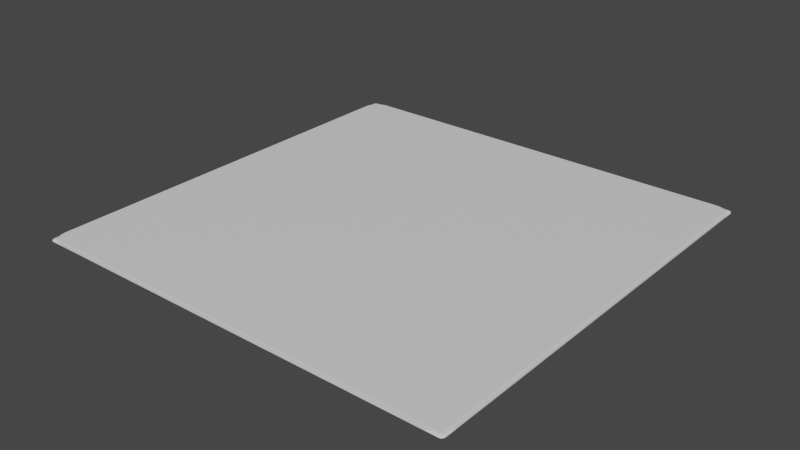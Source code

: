 # Source: mousemat.blend  (saved by Blender 3.3.6; exported with 4.5.12 LTS)
import bpy
from mathutils import Matrix  # noqa: F401  (used for matrix-valued properties, if any)

bpy.ops.wm.read_factory_settings(use_empty=True)
scene = bpy.context.scene
scene.name = 'Scene'

# ---- collections
col_collection = bpy.data.collections.new('Collection'); scene.collection.children.link(col_collection)

# ---- materials (node trees are filled in below, after node groups)
mat_material = bpy.data.materials.new('Material')
mat_material.alpha_threshold = 0.0
mat_material.use_transparent_shadow = False
mat_material.roughness = 0.5
mat_material.line_color = (0.0, 0.0, 0.0, 1.0)

# ---- node groups
ng_auto_smooth = bpy.data.node_groups.new('Auto Smooth', 'GeometryNodeTree')
_s = ng_auto_smooth.interface.new_socket(name='Geometry', in_out='OUTPUT', socket_type='NodeSocketGeometry')
_s = ng_auto_smooth.interface.new_socket(name='Geometry', in_out='INPUT', socket_type='NodeSocketGeometry')
_s = ng_auto_smooth.interface.new_socket(name='Angle', in_out='INPUT', socket_type='NodeSocketFloat')
_s.subtype = 'ANGLE'
_s.min_value = 0.0
_s.max_value = 3.142
ng_auto_smooth.is_modifier = True
_N = ng_auto_smooth.nodes; _L = ng_auto_smooth.links
n0 = _N.new('NodeGroupOutput'); n0.name = 'Group Output'; n0.location = (480, -100)
n1 = _N.new('NodeGroupInput'); n1.name = 'Group Input'; n1.location = (-420, -300)
n2 = _N.new('NodeGroupInput'); n2.name = 'Group Input.001'; n2.location = (-60, -100)
n3 = _N.new('GeometryNodeSetShadeSmooth'); n3.name = 'Set Shade Smooth'; n3.location = (120, -100)
n3.domain = 'EDGE'
n4 = _N.new('GeometryNodeSetShadeSmooth'); n4.name = 'Set Shade Smooth.001'; n4.location = (300, -100)
n5 = _N.new('GeometryNodeInputMeshEdgeAngle'); n5.name = 'Edge Angle'; n5.location = (-420, -220)
n6 = _N.new('GeometryNodeInputEdgeSmooth'); n6.name = 'Is Edge Smooth'; n6.location = (-60, -160)
n7 = _N.new('GeometryNodeInputShadeSmooth'); n7.name = 'Is Face Smooth'; n7.location = (-240, -340)
n8 = _N.new('FunctionNodeBooleanMath'); n8.name = 'Boolean Math'; n8.location = (-60, -220)
n9 = _N.new('FunctionNodeCompare'); n9.name = 'Compare'; n9.location = (-240, -180)
n9.operation = 'LESS_EQUAL'
_L.new(n5.outputs[0], n9.inputs[0])
_L.new(n4.outputs[0], n0.inputs[0])
_L.new(n1.outputs[1], n9.inputs[1])
_L.new(n9.outputs[0], n8.inputs[0])
_L.new(n7.outputs[0], n8.inputs[1])
_L.new(n2.outputs[0], n3.inputs[0])
_L.new(n6.outputs[0], n3.inputs[1])
_L.new(n3.outputs[0], n4.inputs[0])
_L.new(n8.outputs[0], n3.inputs[2])
n0.is_active_output = True

# ---- material node trees
mat_material.use_nodes = True; mat_material.node_tree.nodes.clear()
_N = mat_material.node_tree.nodes; _L = mat_material.node_tree.links
n0 = _N.new('ShaderNodeOutputMaterial'); n0.name = 'Material Output'; n0.location = (300, 300)
n1 = _N.new('ShaderNodeBsdfPrincipled'); n1.name = 'Principled BSDF'; n1.location = (10, 300)
n1.distribution = 'GGX'
n1.subsurface_method = 'RANDOM_WALK_SKIN'
n1.inputs[3].default_value = 1.45
n1.inputs[27].default_value = (0.0, 0.0, 0.0, 1.0)
n1.inputs[28].default_value = 1.0
_L.new(n1.outputs[0], n0.inputs[0])
n0.is_active_output = True

# ---- world
world_world = bpy.data.worlds.new('World'); scene.world = world_world
world_world.use_nodes = True; world_world.node_tree.nodes.clear()
_N = world_world.node_tree.nodes; _L = world_world.node_tree.links
n0 = _N.new('ShaderNodeOutputWorld'); n0.name = 'World Output'; n0.location = (300, 300)
n1 = _N.new('ShaderNodeBackground'); n1.name = 'Background'; n1.location = (10, 300)
n1.inputs[0].default_value = (0.05088, 0.05088, 0.05088, 1.0)
_L.new(n1.outputs[0], n0.inputs[0])
n0.is_active_output = True
world_world.color = (0.05088, 0.05088, 0.05088)
world_world.use_sun_shadow = False
world_world.sun_shadow_jitter_overblur = 0.0

# ---- meshes
me_cube = bpy.data.meshes.new('Cube')
me_cube.from_pydata([(0.984, 0.984, 0.01597), (1.0, 0.984, 1.863e-09), (0.984, 0.9979, 0.007977), (0.9917, 0.9958, 0.007639), (0.992, 0.984, 0.01384), (0.984, 0.992, 0.01384), (0.9917, 0.9917, 0.01177), (0.9979, 0.992, 1.863e-09), (0.9979, 0.984, 0.007977), (0.9958, 0.9917, 0.007639), (0.984, 1.0, -1.863e-09), (0.992, 0.9979, -1.863e-09), (1.0, -0.984, 1.863e-09), (0.984, -0.984, 0.01597), (0.984, -1.0, 1.863e-09), (0.9979, -0.984, 0.007977), (0.9979, -0.992, 1.863e-09), (0.9958, -0.9917, 0.007639), (0.984, -0.992, 0.01384), (0.992, -0.984, 0.01384), (0.9917, -0.9917, 0.01177), (0.984, -0.9979, 0.007977), (0.9917, -0.9958, 0.007639), (0.992, -0.9979, -1.863e-09), (-0.984, 0.984, 0.01597), (-0.992, 0.9979, 1.863e-09), (-0.984, 0.9979, 0.007977), (-0.9917, 0.9958, 0.007639), (-0.9979, 0.984, 0.007977), (-0.9979, 0.992, 1.863e-09), (-0.9958, 0.9917, 0.007639), (-0.984, 0.992, 0.01384), (-0.992, 0.984, 0.01384), (-0.9917, 0.9917, 0.01177), (-1.0, 0.984, -1.863e-09), (-0.984, 1.0, -1.863e-09), (-0.984, -1.0, 1.863e-09), (-0.984, -0.984, 0.01597), (-0.9979, -0.984, 0.007977), (-0.9958, -0.9917, 0.007639), (-0.984, -0.9979, 0.007977), (-0.9917, -0.9958, 0.007639), (-0.992, -0.984, 0.01384), (-0.984, -0.992, 0.01384), (-0.9917, -0.9917, 0.01177), (-1.0, -0.984, -1.863e-09), (-0.992, -0.9979, -1.863e-09), (-0.9979, -0.992, -1.863e-09)], [], [(0, 24, 37, 13), (10, 2, 3, 11), (2, 5, 6, 3), (0, 4, 6, 5), (4, 8, 9, 6), (1, 7, 9, 8), (7, 11, 3, 9), (3, 6, 9), (12, 15, 17, 16), (15, 19, 20, 17), (13, 18, 20, 19), (18, 21, 22, 20), (14, 23, 22, 21), (23, 16, 17, 22), (17, 20, 22), (35, 25, 27, 26), (25, 29, 30, 27), (34, 28, 30, 29), (28, 32, 33, 30), (24, 31, 33, 32), (31, 26, 27, 33), (27, 30, 33), (45, 47, 39, 38), (47, 46, 41, 39), (36, 40, 41, 46), (40, 43, 44, 41), (37, 42, 44, 43), (42, 38, 39, 44), (39, 41, 44), (13, 37, 43, 18), (18, 43, 40, 21), (21, 40, 36, 14), (0, 13, 19, 4), (4, 19, 15, 8), (8, 15, 12, 1), (37, 24, 32, 42), (42, 32, 28, 38), (38, 28, 34, 45), (24, 0, 5, 31), (31, 5, 2, 26), (26, 2, 10, 35)])
_uv = me_cube.uv_layers.new(name='UVMap')
_uv.uv.foreach_set('vector', [0.627, 0.502, 0.873, 0.502, 0.873, 0.748, 0.627, 0.748, 0.5, 0.498, 0.5624, 0.498, 0.5598, 0.499, 0.5, 0.499, 0.5624, 0.498, 0.625, 0.498, 0.625, 0.499, 0.5598, 0.499, 0.627, 0.502, 0.626, 0.502, 0.626, 0.5, 0.627, 0.5, 0.626, 0.502, 0.5624, 0.502, 0.5598, 0.501, 0.626, 0.5, 0.5, 0.502, 0.5, 0.501, 0.5598, 0.501, 0.5624, 0.502, 0.5, 0.501, 0.5, 0.499, 0.5598, 0.499, 0.5598, 0.501, 0.5598, 0.499, 0.625, 0.499, 0.5598, 0.4995, 0.5, 0.748, 0.5624, 0.748, 0.5598, 0.749, 0.5, 0.749, 0.5624, 0.748, 0.626, 0.748, 0.626, 0.75, 0.5598, 0.749, 0.627, 0.748, 0.627, 0.75, 0.626, 0.75, 0.626, 0.748, 0.625, 0.752, 0.5624, 0.752, 0.5598, 0.751, 0.625, 0.751, 0.5, 0.752, 0.5, 0.751, 0.5598, 0.751, 0.5624, 0.752, 0.5, 0.751, 0.5, 0.749, 0.5598, 0.749, 0.5598, 0.751, 0.5598, 0.7505, 0.625, 0.751, 0.5598, 0.751, 0.5, 0.252, 0.5, 0.251, 0.5598, 0.251, 0.5624, 0.252, 0.5, 0.251, 0.5, 0.249, 0.5598, 0.249, 0.5598, 0.251, 0.5, 0.248, 0.5624, 0.248, 0.5598, 0.249, 0.5, 0.249, 0.5624, 0.248, 0.625, 0.248, 0.625, 0.249, 0.5598, 0.249, 0.873, 0.502, 0.873, 0.5, 0.875, 0.501, 0.875, 0.502, 0.625, 0.252, 0.5624, 0.252, 0.5598, 0.251, 0.625, 0.25, 0.5598, 0.2495, 0.5598, 0.249, 0.625, 0.249, 0.5, 0.001997, 0.5, 0.0009997, 0.5598, 0.001042, 0.5624, 0.001997, 0.5, 0.0009997, 0.5, 0.0, 0.5598, 0.0, 0.5598, 0.001042, 0.5, 0.998, 0.5624, 0.998, 0.5598, 1.0, 0.5, 1.0, 0.5624, 0.998, 0.625, 0.998, 0.625, 1.0, 0.5598, 1.0, 0.873, 0.748, 0.875, 0.748, 0.875, 0.749, 0.873, 0.75, 0.625, 0.001997, 0.5624, 0.001997, 0.5598, 0.001042, 0.625, 0.001042, 0.5598, 0.001042, 0.5598, 0.0, 0.625, 0.001042, 0.627, 0.748, 0.873, 0.748, 0.873, 0.75, 0.627, 0.75, 0.625, 0.752, 0.625, 0.998, 0.5624, 0.998, 0.5624, 0.752, 0.5624, 0.752, 0.5624, 0.998, 0.5, 0.998, 0.5, 0.752, 0.627, 0.502, 0.627, 0.748, 0.626, 0.748, 0.626, 0.502, 0.626, 0.502, 0.626, 0.748, 0.5624, 0.748, 0.5624, 0.502, 0.5624, 0.502, 0.5624, 0.748, 0.5, 0.748, 0.5, 0.502, 0.873, 0.748, 0.873, 0.502, 0.875, 0.502, 0.875, 0.748, 0.625, 0.001997, 0.625, 0.248, 0.5624, 0.248, 0.5624, 0.001997, 0.5624, 0.001997, 0.5624, 0.248, 0.5, 0.248, 0.5, 0.001997, 0.873, 0.502, 0.627, 0.502, 0.627, 0.5, 0.873, 0.5, 0.625, 0.252, 0.625, 0.498, 0.5624, 0.498, 0.5624, 0.252, 0.5624, 0.252, 0.5624, 0.498, 0.5, 0.498, 0.5, 0.252])
me_cube.materials.append(mat_material)
me_cube.use_mirror_vertex_groups = False
me_cube.update()
me_plane = bpy.data.meshes.new('Plane')
me_plane.from_pydata([(-0.9306, -1.0, 0.0), (-1.0, -0.9306, 0.0), (-0.9571, -0.9947, 0.0), (-0.9797, -0.9797, 0.0), (-0.9947, -0.9571, 0.0), (1.0, -0.9306, 0.0), (0.9306, -1.0, 0.0), (0.9947, -0.9571, 0.0), (0.9797, -0.9797, 0.0), (0.9571, -0.9947, 0.0), (-1.0, 0.9306, 0.0), (-0.9306, 1.0, 0.0), (-0.9947, 0.9571, 0.0), (-0.9797, 0.9797, 0.0), (-0.9571, 0.9947, 0.0), (0.9306, 1.0, 0.0), (1.0, 0.9306, 0.0), (0.9571, 0.9947, 0.0), (0.9797, 0.9797, 0.0), (0.9947, 0.9571, 0.0), (-0.9306, 1.0, 0.00797), (-1.0, 0.9306, 0.00797), (-0.9571, 0.9947, 0.00797), (-0.9797, 0.9797, 0.00797), (-0.9947, 0.9571, 0.00797), (-1.0, -0.9306, 0.00797), (-0.9306, -1.0, 0.00797), (-0.9947, -0.9571, 0.00797), (-0.9797, -0.9797, 0.00797), (-0.9571, -0.9947, 0.00797), (0.9306, -1.0, 0.00797), (1.0, -0.9306, 0.00797), (0.9571, -0.9947, 0.00797), (0.9797, -0.9797, 0.00797), (0.9947, -0.9571, 0.00797), (1.0, 0.9306, 0.00797), (0.9306, 1.0, 0.00797), (0.9947, 0.9571, 0.00797), (0.9797, 0.9797, 0.00797), (0.9571, 0.9947, 0.00797), (0.9306, 0.9306, 0.00797), (-0.9306, 0.9306, 0.00797), (0.9306, -0.9306, 0.00797), (-0.9306, -0.9306, 0.00797), (0.9306, -0.9571, 0.00797), (-0.9306, -0.9571, 0.00797), (-0.9571, -0.9571, 0.00797), (-0.9571, -0.9306, 0.00797), (-0.9571, 0.9306, 0.00797), (0.9306, 0.9571, 0.00797), (-0.9306, 0.9571, 0.00797), (-0.9571, 0.9571, 0.00797), (0.9571, 0.9571, 0.00797), (0.9571, 0.9306, 0.00797), (0.9571, -0.9306, 0.00797), (0.9571, -0.9571, 0.00797), (0.9306, -0.9306, 0.0), (0.9306, 0.9306, 0.0), (-0.9306, 0.9306, 0.0), (-0.9306, -0.9306, 0.0), (0.9306, -0.9571, 0.0), (-0.9306, -0.9571, 0.0), (0.9571, 0.9306, 0.0), (0.9571, -0.9306, 0.0), (0.9571, -0.9571, 0.0), (0.9571, 0.9571, 0.0), (0.9306, 0.9571, 0.0), (-0.9306, 0.9571, 0.0), (-0.9571, 0.9571, 0.0), (-0.9571, 0.9306, 0.0), (-0.9571, -0.9306, 0.0), (-0.9571, -0.9571, 0.0)], [], [(0, 6, 30, 26), (15, 11, 20, 36), (5, 16, 35, 31), (15, 36, 39, 17), (17, 39, 38, 18), (18, 38, 37, 19), (19, 37, 35, 16), (30, 6, 9, 32), (32, 9, 8, 33), (33, 8, 7, 34), (34, 7, 5, 31), (0, 26, 29, 2), (2, 29, 28, 3), (3, 28, 27, 4), (4, 27, 25, 1), (20, 11, 14, 22), (22, 14, 13, 23), (23, 13, 12, 24), (24, 12, 10, 21), (10, 1, 25, 21), (55, 32, 33, 34), (64, 7, 8, 9), (50, 49, 36, 20), (52, 53, 35, 37), (45, 26, 30, 44), (47, 43, 41, 48), (51, 50, 20, 22), (41, 43, 42, 40), (53, 54, 31, 35), (46, 45, 43, 47), (43, 45, 44, 42), (54, 55, 34, 31), (29, 26, 45, 46), (25, 47, 48, 21), (27, 46, 47, 25), (28, 29, 46, 27), (24, 51, 22, 23), (48, 41, 50, 51), (41, 40, 49, 50), (39, 52, 37, 38), (21, 48, 51, 24), (42, 44, 55, 54), (40, 42, 54, 53), (49, 40, 53, 52), (36, 49, 52, 39), (44, 30, 32, 55), (65, 17, 18, 19), (67, 11, 15, 66), (61, 60, 6, 0), (63, 62, 16, 5), (59, 58, 57, 56), (70, 69, 58, 59), (68, 14, 11, 67), (71, 61, 0, 2), (59, 56, 60, 61), (63, 5, 7, 64), (70, 59, 61, 71), (56, 63, 64, 60), (56, 57, 62, 63), (66, 15, 17, 65), (60, 64, 9, 6), (58, 67, 66, 57), (57, 66, 65, 62), (62, 65, 19, 16), (69, 68, 67, 58), (1, 70, 71, 4), (1, 10, 69, 70), (10, 12, 68, 69), (12, 13, 14, 68), (4, 71, 2, 3)])
me_plane.polygons.foreach_set('use_smooth', [True] * 70)
_k = set([(0, 2), (0, 6), (1, 4), (1, 10), (2, 3), (3, 4), (5, 7), (5, 16), (6, 9), (7, 8), (8, 9), (10, 12), (11, 14), (11, 15), (12, 13), (13, 14), (15, 17), (16, 19), (17, 18), (18, 19), (20, 22), (20, 36), (21, 24), (21, 25), (22, 23), (23, 24), (25, 27), (26, 29), (26, 30), (27, 28), (28, 29), (30, 32), (31, 34), (31, 35), (32, 33), (33, 34), (35, 37), (36, 39), (37, 38), (38, 39)])
me_plane.attributes.new('sharp_edge', 'BOOLEAN', 'EDGE').data.foreach_set('value', [ (min(e.vertices), max(e.vertices)) in _k for e in me_plane.edges])
_uv = me_plane.uv_layers.new(name='UVMap')
_uv.uv.foreach_set('vector', [0.02829, 0.5167, 0.4538, 0.5183, 0.454, 0.5212, 0.02807, 0.5201, 0.455, 0.003561, 0.02966, 0.004974, 0.0294, 0.002119, 0.4552, 7.218e-05, 0.4744, 0.5004, 0.4753, 0.02201, 0.4836, 0.02197, 0.4827, 0.5003, 0.455, 0.003561, 0.4552, 7.218e-05, 0.4644, 0.003012, 0.4632, 0.005307, 0.4632, 0.005307, 0.4644, 0.003012, 0.4708, 0.007936, 0.4691, 0.009476, 0.4691, 0.009476, 0.4708, 0.007936, 0.4749, 0.01426, 0.4729, 0.01518, 0.4729, 0.01518, 0.4749, 0.01426, 0.4773, 0.02129, 0.4753, 0.02201, 0.454, 0.5212, 0.4538, 0.5183, 0.4616, 0.5168, 0.4624, 0.519, 0.4624, 0.519, 0.4616, 0.5168, 0.4675, 0.5131, 0.4691, 0.5148, 0.4691, 0.5148, 0.4675, 0.5131, 0.4717, 0.5075, 0.4737, 0.5086, 0.4737, 0.5086, 0.4717, 0.5075, 0.4744, 0.5004, 0.4766, 0.5012, 0.02829, 0.5167, 0.02807, 0.5201, 0.01907, 0.5172, 0.02019, 0.5149, 0.02019, 0.5149, 0.01907, 0.5172, 0.01275, 0.5123, 0.0144, 0.5108, 0.0144, 0.5108, 0.01275, 0.5123, 0.008735, 0.5061, 0.01065, 0.5052, 0.01065, 0.5052, 0.008735, 0.5061, 0.006326, 0.4991, 0.008375, 0.4984, 0.0294, 0.002119, 0.02966, 0.004974, 0.02205, 0.006439, 0.02118, 0.00428, 0.02118, 0.00428, 0.02205, 0.006439, 0.0162, 0.01014, 0.01471, 0.008482, 0.01471, 0.008482, 0.0162, 0.01014, 0.01208, 0.01569, 0.01013, 0.01457, 0.01013, 0.01457, 0.01208, 0.01569, 0.009505, 0.02268, 0.007262, 0.02183, 0.009505, 0.02268, 0.008375, 0.4984, 7.218e-05, 0.4984, 0.001203, 0.02271, 0.4944, 0.5077, 0.4945, 0.5181, 0.4882, 0.5139, 0.4841, 0.5077, 0.4619, 0.5069, 0.4717, 0.5075, 0.4675, 0.5131, 0.4616, 0.5168, 0.9806, 0.01433, 0.5029, 0.01448, 0.5027, 0.002932, 0.9808, 0.002738, 0.4953, 0.01465, 0.4952, 0.02218, 0.4836, 0.02197, 0.485, 0.01465, 0.9806, 0.5081, 0.9808, 0.5197, 0.5018, 0.5195, 0.502, 0.5079, 0.9883, 0.5004, 0.9805, 0.5002, 0.9805, 0.02217, 0.9883, 0.02204, 0.9882, 0.01447, 0.9806, 0.01433, 0.9808, 0.002738, 0.9882, 0.004128, 0.9805, 0.02217, 0.9805, 0.5002, 0.5022, 0.5, 0.503, 0.02235, 0.4952, 0.02218, 0.4943, 0.5002, 0.4827, 0.5003, 0.4836, 0.02197, 0.9882, 0.5079, 0.9806, 0.5081, 0.9805, 0.5002, 0.9883, 0.5004, 0.9805, 0.5002, 0.9806, 0.5081, 0.502, 0.5079, 0.5022, 0.5, 0.4943, 0.5002, 0.4944, 0.5077, 0.4841, 0.5077, 0.4827, 0.5003, 0.9882, 0.5183, 0.9808, 0.5197, 0.9806, 0.5081, 0.9882, 0.5079, 0.9999, 0.5005, 0.9883, 0.5004, 0.9883, 0.02204, 0.9999, 0.02185, 0.9985, 0.5079, 0.9882, 0.5079, 0.9883, 0.5004, 0.9999, 0.5005, 0.9944, 0.5141, 0.9882, 0.5183, 0.9882, 0.5079, 0.9985, 0.5079, 0.9985, 0.01449, 0.9882, 0.01447, 0.9882, 0.004128, 0.9944, 0.00827, 0.9883, 0.02204, 0.9805, 0.02217, 0.9806, 0.01433, 0.9882, 0.01447, 0.9805, 0.02217, 0.503, 0.02235, 0.5029, 0.01448, 0.9806, 0.01433, 0.4953, 0.004336, 0.4953, 0.01465, 0.485, 0.01465, 0.4892, 0.008466, 0.9999, 0.02185, 0.9883, 0.02204, 0.9882, 0.01447, 0.9985, 0.01449, 0.5022, 0.5, 0.502, 0.5079, 0.4944, 0.5077, 0.4943, 0.5002, 0.503, 0.02235, 0.5022, 0.5, 0.4943, 0.5002, 0.4952, 0.02218, 0.5029, 0.01448, 0.503, 0.02235, 0.4952, 0.02218, 0.4953, 0.01465, 0.5027, 0.002932, 0.5029, 0.01448, 0.4953, 0.01465, 0.4953, 0.004336, 0.502, 0.5079, 0.5018, 0.5195, 0.4945, 0.5181, 0.4944, 0.5077, 0.4631, 0.01537, 0.4632, 0.005307, 0.4691, 0.009476, 0.4729, 0.01518, 0.0293, 0.01622, 0.02966, 0.004974, 0.455, 0.003561, 0.4555, 0.01531, 0.02798, 0.5051, 0.4543, 0.5068, 0.4538, 0.5183, 0.02829, 0.5167, 0.4624, 0.4994, 0.4635, 0.02283, 0.4753, 0.02201, 0.4744, 0.5004, 0.02797, 0.4975, 0.02925, 0.0238, 0.4555, 0.02292, 0.4544, 0.4992, 0.02008, 0.4976, 0.02136, 0.02361, 0.02925, 0.0238, 0.02797, 0.4975, 0.02184, 0.01619, 0.02205, 0.006439, 0.02966, 0.004974, 0.0293, 0.01622, 0.02036, 0.505, 0.02798, 0.5051, 0.02829, 0.5167, 0.02019, 0.5149, 0.02797, 0.4975, 0.4544, 0.4992, 0.4543, 0.5068, 0.02798, 0.5051, 0.4624, 0.4994, 0.4744, 0.5004, 0.4717, 0.5075, 0.4619, 0.5069, 0.02008, 0.4976, 0.02797, 0.4975, 0.02798, 0.5051, 0.02036, 0.505, 0.4544, 0.4992, 0.4624, 0.4994, 0.4619, 0.5069, 0.4543, 0.5068, 0.4544, 0.4992, 0.4555, 0.02292, 0.4635, 0.02283, 0.4624, 0.4994, 0.4555, 0.01531, 0.455, 0.003561, 0.4632, 0.005307, 0.4631, 0.01537, 0.4543, 0.5068, 0.4619, 0.5069, 0.4616, 0.5168, 0.4538, 0.5183, 0.02925, 0.0238, 0.0293, 0.01622, 0.4555, 0.01531, 0.4555, 0.02292, 0.4555, 0.02292, 0.4555, 0.01531, 0.4631, 0.01537, 0.4635, 0.02283, 0.4635, 0.02283, 0.4631, 0.01537, 0.4729, 0.01518, 0.4753, 0.02201, 0.02136, 0.02361, 0.02184, 0.01619, 0.0293, 0.01622, 0.02925, 0.0238, 0.008375, 0.4984, 0.02008, 0.4976, 0.02036, 0.505, 0.01065, 0.5052, 0.008375, 0.4984, 0.009505, 0.02268, 0.02136, 0.02361, 0.02008, 0.4976, 0.009505, 0.02268, 0.01208, 0.01569, 0.02184, 0.01619, 0.02136, 0.02361, 0.01208, 0.01569, 0.0162, 0.01014, 0.02205, 0.006439, 0.02184, 0.01619, 0.01065, 0.5052, 0.02036, 0.505, 0.02019, 0.5149, 0.0144, 0.5108])
me_plane.update()

# ---- objects
ob_mousepadattempt1 = bpy.data.objects.new('mousepadattempt1', me_cube)
ob_plane = bpy.data.objects.new('Plane', me_plane)

# ---- transforms, parenting, visibility, modifiers, constraints
ob_mousepadattempt1.location = (0.0, 0.0, 0.0)
ob_mousepadattempt1.scale = (1.0, 1.0, 0.555)
ob_mousepadattempt1.lock_rotations_4d = False
ob_mousepadattempt1.empty_display_type = 'ARROWS'
ob_mousepadattempt1.lineart.crease_threshold = 0.0
ob_plane.location = (0.0, 0.0, 0.0)
_m = ob_plane.modifiers.new('Auto Smooth', 'NODES')
_m.node_group = ng_auto_smooth
_gi = [s.identifier for s in ng_auto_smooth.interface.items_tree if s.item_type == 'SOCKET' and s.in_out == 'INPUT']
_m[_gi[1]] = 3.142  # Angle

# ---- collection membership
col_collection.objects.link(ob_mousepadattempt1)
col_collection.objects.link(ob_plane)

# ---- scene / render settings (as saved in the file)
scene.frame_start = 1; scene.frame_end = 250; scene.frame_set(2)
scene.render.engine = 'BLENDER_EEVEE_NEXT'
scene.cycles.sampling_pattern = 'TABULATED_SOBOL'
scene.cycles.use_light_tree = False
scene.view_settings.view_transform = 'Filmic'
bpy.context.view_layer.update()

# ---- added for rendering (the .blend has no active camera and no usable light): camera, sun
cam_auto = bpy.data.cameras.new('AutoCamera')
cam_auto.lens = 50.0
cam_auto.sensor_width = 36.0
cam_auto.clip_end = 1000.0
ob_auto_camera = bpy.data.objects.new('AutoCamera', cam_auto)
scene.collection.objects.link(ob_auto_camera)
ob_auto_camera.location = (2.61694, -3.14033, 2.09799)
ob_auto_camera.rotation_euler = (1.09748, -7.21219e-08, 0.694738)
scene.camera = ob_auto_camera
light_auto_sun = bpy.data.lights.new('AutoSun', 'SUN')
light_auto_sun.energy = 3.0
light_auto_sun.angle = 0.0523599
ob_auto_sun = bpy.data.objects.new('AutoSun', light_auto_sun)
scene.collection.objects.link(ob_auto_sun)
ob_auto_sun.rotation_euler = (0.872665, 0.174533, 0.523599)
bpy.context.view_layer.update()

